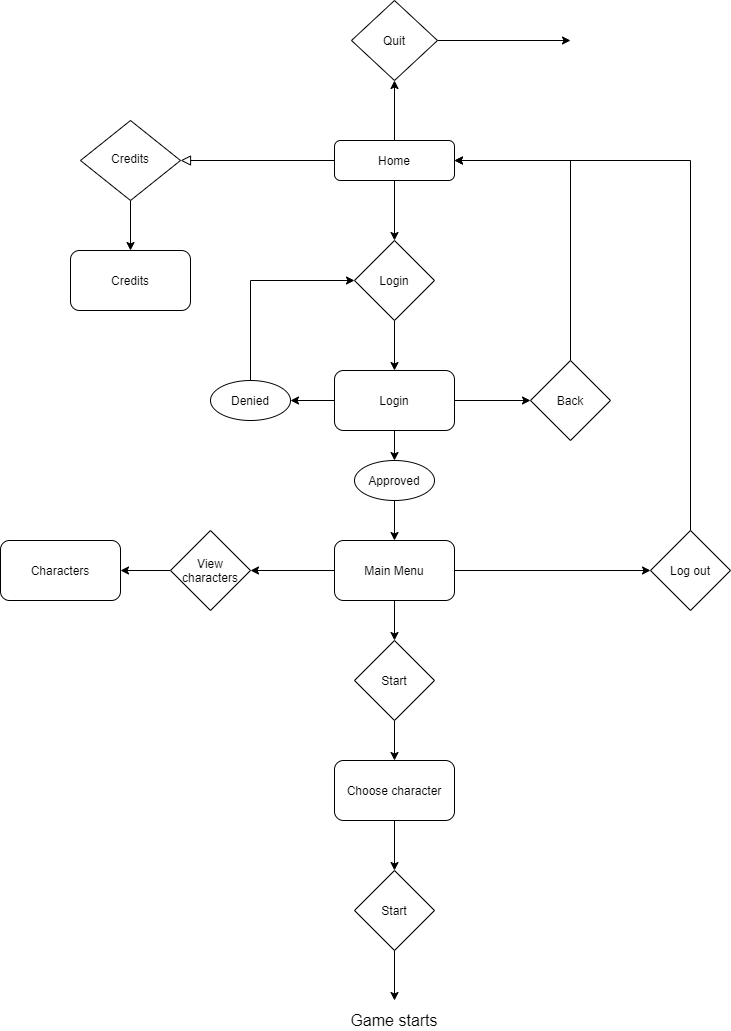

The diagram above was exported from draw.io. Its source (the exported page's mxGraphModel, read from the mxfile embedded in the PNG):
<mxGraphModel dx="1038" dy="579" grid="1" gridSize="10" guides="1" tooltips="1" connect="1" arrows="1" fold="1" page="1" pageScale="1" pageWidth="827" pageHeight="1169" math="0" shadow="0">
  <root>
    <mxCell id="WIyWlLk6GJQsqaUBKTNV-0" />
    <mxCell id="WIyWlLk6GJQsqaUBKTNV-1" parent="WIyWlLk6GJQsqaUBKTNV-0" />
    <mxCell id="WIyWlLk6GJQsqaUBKTNV-2" value="" style="rounded=0;html=1;jettySize=auto;orthogonalLoop=1;fontSize=11;endArrow=block;endFill=0;endSize=8;strokeWidth=1;shadow=0;labelBackgroundColor=none;edgeStyle=orthogonalEdgeStyle;" parent="WIyWlLk6GJQsqaUBKTNV-1" source="WIyWlLk6GJQsqaUBKTNV-3" target="WIyWlLk6GJQsqaUBKTNV-6" edge="1">
      <mxGeometry relative="1" as="geometry" />
    </mxCell>
    <mxCell id="iGBHYFl7TSLFg3KiGHd4-19" style="edgeStyle=orthogonalEdgeStyle;rounded=0;orthogonalLoop=1;jettySize=auto;html=1;exitX=0.5;exitY=0;exitDx=0;exitDy=0;entryX=0.5;entryY=1;entryDx=0;entryDy=0;" edge="1" parent="WIyWlLk6GJQsqaUBKTNV-1" source="WIyWlLk6GJQsqaUBKTNV-3" target="iGBHYFl7TSLFg3KiGHd4-2">
      <mxGeometry relative="1" as="geometry" />
    </mxCell>
    <mxCell id="iGBHYFl7TSLFg3KiGHd4-21" style="edgeStyle=orthogonalEdgeStyle;rounded=0;orthogonalLoop=1;jettySize=auto;html=1;entryX=0.5;entryY=0;entryDx=0;entryDy=0;" edge="1" parent="WIyWlLk6GJQsqaUBKTNV-1" source="WIyWlLk6GJQsqaUBKTNV-3" target="iGBHYFl7TSLFg3KiGHd4-0">
      <mxGeometry relative="1" as="geometry" />
    </mxCell>
    <mxCell id="iGBHYFl7TSLFg3KiGHd4-27" style="edgeStyle=orthogonalEdgeStyle;rounded=0;orthogonalLoop=1;jettySize=auto;html=1;exitX=0.5;exitY=0;exitDx=0;exitDy=0;" edge="1" parent="WIyWlLk6GJQsqaUBKTNV-1" source="iGBHYFl7TSLFg3KiGHd4-14" target="WIyWlLk6GJQsqaUBKTNV-3">
      <mxGeometry relative="1" as="geometry">
        <Array as="points">
          <mxPoint x="600" y="240" />
        </Array>
      </mxGeometry>
    </mxCell>
    <mxCell id="iGBHYFl7TSLFg3KiGHd4-39" style="edgeStyle=orthogonalEdgeStyle;rounded=0;orthogonalLoop=1;jettySize=auto;html=1;" edge="1" parent="WIyWlLk6GJQsqaUBKTNV-1" source="iGBHYFl7TSLFg3KiGHd4-37" target="WIyWlLk6GJQsqaUBKTNV-3">
      <mxGeometry relative="1" as="geometry">
        <Array as="points">
          <mxPoint x="720" y="240" />
        </Array>
      </mxGeometry>
    </mxCell>
    <mxCell id="WIyWlLk6GJQsqaUBKTNV-3" value="Home" style="rounded=1;whiteSpace=wrap;html=1;fontSize=12;glass=0;strokeWidth=1;shadow=0;" parent="WIyWlLk6GJQsqaUBKTNV-1" vertex="1">
      <mxGeometry x="364" y="220" width="120" height="40" as="geometry" />
    </mxCell>
    <mxCell id="iGBHYFl7TSLFg3KiGHd4-9" style="edgeStyle=orthogonalEdgeStyle;rounded=0;orthogonalLoop=1;jettySize=auto;html=1;exitX=0.5;exitY=1;exitDx=0;exitDy=0;" edge="1" parent="WIyWlLk6GJQsqaUBKTNV-1" source="WIyWlLk6GJQsqaUBKTNV-6" target="iGBHYFl7TSLFg3KiGHd4-8">
      <mxGeometry relative="1" as="geometry" />
    </mxCell>
    <mxCell id="WIyWlLk6GJQsqaUBKTNV-6" value="Credits" style="rhombus;whiteSpace=wrap;html=1;shadow=0;fontFamily=Helvetica;fontSize=12;align=center;strokeWidth=1;spacing=6;spacingTop=-4;" parent="WIyWlLk6GJQsqaUBKTNV-1" vertex="1">
      <mxGeometry x="110" y="200" width="100" height="80" as="geometry" />
    </mxCell>
    <mxCell id="iGBHYFl7TSLFg3KiGHd4-22" style="edgeStyle=orthogonalEdgeStyle;rounded=0;orthogonalLoop=1;jettySize=auto;html=1;exitX=0.5;exitY=1;exitDx=0;exitDy=0;" edge="1" parent="WIyWlLk6GJQsqaUBKTNV-1" source="iGBHYFl7TSLFg3KiGHd4-0" target="iGBHYFl7TSLFg3KiGHd4-5">
      <mxGeometry relative="1" as="geometry" />
    </mxCell>
    <mxCell id="iGBHYFl7TSLFg3KiGHd4-30" style="edgeStyle=orthogonalEdgeStyle;rounded=0;orthogonalLoop=1;jettySize=auto;html=1;exitX=0.5;exitY=0;exitDx=0;exitDy=0;" edge="1" parent="WIyWlLk6GJQsqaUBKTNV-1" source="iGBHYFl7TSLFg3KiGHd4-18" target="iGBHYFl7TSLFg3KiGHd4-0">
      <mxGeometry relative="1" as="geometry">
        <Array as="points">
          <mxPoint x="280" y="360" />
        </Array>
      </mxGeometry>
    </mxCell>
    <mxCell id="iGBHYFl7TSLFg3KiGHd4-0" value="Login" style="rhombus;whiteSpace=wrap;html=1;" vertex="1" parent="WIyWlLk6GJQsqaUBKTNV-1">
      <mxGeometry x="384" y="320" width="80" height="80" as="geometry" />
    </mxCell>
    <mxCell id="iGBHYFl7TSLFg3KiGHd4-20" style="edgeStyle=orthogonalEdgeStyle;rounded=0;orthogonalLoop=1;jettySize=auto;html=1;" edge="1" parent="WIyWlLk6GJQsqaUBKTNV-1" source="iGBHYFl7TSLFg3KiGHd4-2">
      <mxGeometry relative="1" as="geometry">
        <mxPoint x="600" y="120" as="targetPoint" />
      </mxGeometry>
    </mxCell>
    <mxCell id="iGBHYFl7TSLFg3KiGHd4-2" value="Quit" style="rhombus;whiteSpace=wrap;html=1;" vertex="1" parent="WIyWlLk6GJQsqaUBKTNV-1">
      <mxGeometry x="381" y="80" width="86" height="80" as="geometry" />
    </mxCell>
    <mxCell id="iGBHYFl7TSLFg3KiGHd4-15" style="edgeStyle=orthogonalEdgeStyle;rounded=0;orthogonalLoop=1;jettySize=auto;html=1;exitX=1;exitY=0.5;exitDx=0;exitDy=0;entryX=0;entryY=0.5;entryDx=0;entryDy=0;" edge="1" parent="WIyWlLk6GJQsqaUBKTNV-1" source="iGBHYFl7TSLFg3KiGHd4-5" target="iGBHYFl7TSLFg3KiGHd4-14">
      <mxGeometry relative="1" as="geometry" />
    </mxCell>
    <mxCell id="iGBHYFl7TSLFg3KiGHd4-28" style="edgeStyle=orthogonalEdgeStyle;rounded=0;orthogonalLoop=1;jettySize=auto;html=1;entryX=1;entryY=0.5;entryDx=0;entryDy=0;" edge="1" parent="WIyWlLk6GJQsqaUBKTNV-1" source="iGBHYFl7TSLFg3KiGHd4-5" target="iGBHYFl7TSLFg3KiGHd4-18">
      <mxGeometry relative="1" as="geometry" />
    </mxCell>
    <mxCell id="iGBHYFl7TSLFg3KiGHd4-34" style="edgeStyle=orthogonalEdgeStyle;rounded=0;orthogonalLoop=1;jettySize=auto;html=1;entryX=0.5;entryY=0;entryDx=0;entryDy=0;" edge="1" parent="WIyWlLk6GJQsqaUBKTNV-1" source="iGBHYFl7TSLFg3KiGHd4-5" target="iGBHYFl7TSLFg3KiGHd4-33">
      <mxGeometry relative="1" as="geometry" />
    </mxCell>
    <mxCell id="iGBHYFl7TSLFg3KiGHd4-5" value="Login" style="rounded=1;whiteSpace=wrap;html=1;" vertex="1" parent="WIyWlLk6GJQsqaUBKTNV-1">
      <mxGeometry x="364" y="450" width="120" height="60" as="geometry" />
    </mxCell>
    <mxCell id="iGBHYFl7TSLFg3KiGHd4-8" value="Credits" style="rounded=1;whiteSpace=wrap;html=1;" vertex="1" parent="WIyWlLk6GJQsqaUBKTNV-1">
      <mxGeometry x="100" y="330" width="120" height="60" as="geometry" />
    </mxCell>
    <mxCell id="iGBHYFl7TSLFg3KiGHd4-14" value="Back" style="rhombus;whiteSpace=wrap;html=1;" vertex="1" parent="WIyWlLk6GJQsqaUBKTNV-1">
      <mxGeometry x="560" y="440" width="80" height="80" as="geometry" />
    </mxCell>
    <mxCell id="iGBHYFl7TSLFg3KiGHd4-18" value="Denied" style="ellipse;whiteSpace=wrap;html=1;" vertex="1" parent="WIyWlLk6GJQsqaUBKTNV-1">
      <mxGeometry x="240" y="460" width="80" height="40" as="geometry" />
    </mxCell>
    <mxCell id="iGBHYFl7TSLFg3KiGHd4-36" style="edgeStyle=orthogonalEdgeStyle;rounded=0;orthogonalLoop=1;jettySize=auto;html=1;entryX=0.5;entryY=0;entryDx=0;entryDy=0;" edge="1" parent="WIyWlLk6GJQsqaUBKTNV-1" source="iGBHYFl7TSLFg3KiGHd4-33" target="iGBHYFl7TSLFg3KiGHd4-35">
      <mxGeometry relative="1" as="geometry" />
    </mxCell>
    <mxCell id="iGBHYFl7TSLFg3KiGHd4-33" value="Approved" style="ellipse;whiteSpace=wrap;html=1;" vertex="1" parent="WIyWlLk6GJQsqaUBKTNV-1">
      <mxGeometry x="384" y="540" width="80" height="40" as="geometry" />
    </mxCell>
    <mxCell id="iGBHYFl7TSLFg3KiGHd4-38" style="edgeStyle=orthogonalEdgeStyle;rounded=0;orthogonalLoop=1;jettySize=auto;html=1;entryX=0;entryY=0.5;entryDx=0;entryDy=0;" edge="1" parent="WIyWlLk6GJQsqaUBKTNV-1" source="iGBHYFl7TSLFg3KiGHd4-35" target="iGBHYFl7TSLFg3KiGHd4-37">
      <mxGeometry relative="1" as="geometry" />
    </mxCell>
    <mxCell id="iGBHYFl7TSLFg3KiGHd4-41" style="edgeStyle=orthogonalEdgeStyle;rounded=0;orthogonalLoop=1;jettySize=auto;html=1;entryX=1;entryY=0.5;entryDx=0;entryDy=0;" edge="1" parent="WIyWlLk6GJQsqaUBKTNV-1" source="iGBHYFl7TSLFg3KiGHd4-35" target="iGBHYFl7TSLFg3KiGHd4-40">
      <mxGeometry relative="1" as="geometry" />
    </mxCell>
    <mxCell id="iGBHYFl7TSLFg3KiGHd4-45" style="edgeStyle=orthogonalEdgeStyle;rounded=0;orthogonalLoop=1;jettySize=auto;html=1;entryX=0.5;entryY=0;entryDx=0;entryDy=0;" edge="1" parent="WIyWlLk6GJQsqaUBKTNV-1" source="iGBHYFl7TSLFg3KiGHd4-35" target="iGBHYFl7TSLFg3KiGHd4-44">
      <mxGeometry relative="1" as="geometry" />
    </mxCell>
    <mxCell id="iGBHYFl7TSLFg3KiGHd4-35" value="Main Menu" style="rounded=1;whiteSpace=wrap;html=1;" vertex="1" parent="WIyWlLk6GJQsqaUBKTNV-1">
      <mxGeometry x="364" y="620" width="120" height="60" as="geometry" />
    </mxCell>
    <mxCell id="iGBHYFl7TSLFg3KiGHd4-37" value="Log out" style="rhombus;whiteSpace=wrap;html=1;" vertex="1" parent="WIyWlLk6GJQsqaUBKTNV-1">
      <mxGeometry x="680" y="610" width="80" height="80" as="geometry" />
    </mxCell>
    <mxCell id="iGBHYFl7TSLFg3KiGHd4-43" style="edgeStyle=orthogonalEdgeStyle;rounded=0;orthogonalLoop=1;jettySize=auto;html=1;entryX=1;entryY=0.5;entryDx=0;entryDy=0;" edge="1" parent="WIyWlLk6GJQsqaUBKTNV-1" source="iGBHYFl7TSLFg3KiGHd4-40" target="iGBHYFl7TSLFg3KiGHd4-42">
      <mxGeometry relative="1" as="geometry" />
    </mxCell>
    <mxCell id="iGBHYFl7TSLFg3KiGHd4-40" value="View characters" style="rhombus;whiteSpace=wrap;html=1;" vertex="1" parent="WIyWlLk6GJQsqaUBKTNV-1">
      <mxGeometry x="200" y="610" width="80" height="80" as="geometry" />
    </mxCell>
    <mxCell id="iGBHYFl7TSLFg3KiGHd4-42" value="Characters" style="rounded=1;whiteSpace=wrap;html=1;" vertex="1" parent="WIyWlLk6GJQsqaUBKTNV-1">
      <mxGeometry x="30" y="620" width="120" height="60" as="geometry" />
    </mxCell>
    <mxCell id="iGBHYFl7TSLFg3KiGHd4-47" style="edgeStyle=orthogonalEdgeStyle;rounded=0;orthogonalLoop=1;jettySize=auto;html=1;entryX=0.5;entryY=0;entryDx=0;entryDy=0;" edge="1" parent="WIyWlLk6GJQsqaUBKTNV-1" source="iGBHYFl7TSLFg3KiGHd4-44" target="iGBHYFl7TSLFg3KiGHd4-46">
      <mxGeometry relative="1" as="geometry" />
    </mxCell>
    <mxCell id="iGBHYFl7TSLFg3KiGHd4-44" value="Start" style="rhombus;whiteSpace=wrap;html=1;" vertex="1" parent="WIyWlLk6GJQsqaUBKTNV-1">
      <mxGeometry x="384" y="720" width="80" height="80" as="geometry" />
    </mxCell>
    <mxCell id="iGBHYFl7TSLFg3KiGHd4-49" style="edgeStyle=orthogonalEdgeStyle;rounded=0;orthogonalLoop=1;jettySize=auto;html=1;entryX=0.5;entryY=0;entryDx=0;entryDy=0;" edge="1" parent="WIyWlLk6GJQsqaUBKTNV-1" source="iGBHYFl7TSLFg3KiGHd4-46" target="iGBHYFl7TSLFg3KiGHd4-48">
      <mxGeometry relative="1" as="geometry" />
    </mxCell>
    <mxCell id="iGBHYFl7TSLFg3KiGHd4-46" value="Choose character" style="rounded=1;whiteSpace=wrap;html=1;" vertex="1" parent="WIyWlLk6GJQsqaUBKTNV-1">
      <mxGeometry x="364" y="840" width="120" height="60" as="geometry" />
    </mxCell>
    <mxCell id="iGBHYFl7TSLFg3KiGHd4-51" style="edgeStyle=orthogonalEdgeStyle;rounded=0;orthogonalLoop=1;jettySize=auto;html=1;" edge="1" parent="WIyWlLk6GJQsqaUBKTNV-1" source="iGBHYFl7TSLFg3KiGHd4-48">
      <mxGeometry relative="1" as="geometry">
        <mxPoint x="424" y="1080" as="targetPoint" />
      </mxGeometry>
    </mxCell>
    <mxCell id="iGBHYFl7TSLFg3KiGHd4-48" value="Start" style="rhombus;whiteSpace=wrap;html=1;" vertex="1" parent="WIyWlLk6GJQsqaUBKTNV-1">
      <mxGeometry x="384" y="950" width="80" height="80" as="geometry" />
    </mxCell>
    <mxCell id="iGBHYFl7TSLFg3KiGHd4-50" value="&lt;font style=&quot;font-size: 16px&quot;&gt;Game starts&lt;/font&gt;" style="text;html=1;strokeColor=none;fillColor=none;align=center;verticalAlign=middle;whiteSpace=wrap;rounded=0;" vertex="1" parent="WIyWlLk6GJQsqaUBKTNV-1">
      <mxGeometry x="376" y="1090" width="96" height="20" as="geometry" />
    </mxCell>
  </root>
</mxGraphModel>